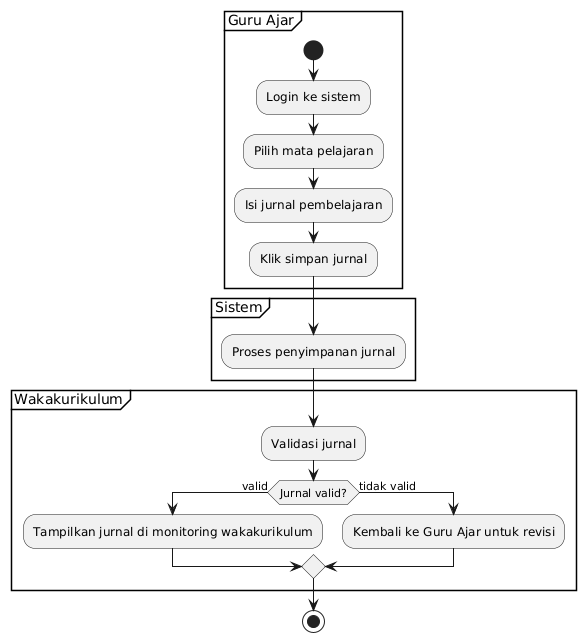

The diagram above was rendered by PlantUML. Its source (embedded in the PNG):
@startuml
partition "Guru Ajar" {
    start
    :Login ke sistem;
    :Pilih mata pelajaran;
    :Isi jurnal pembelajaran;
    :Klik simpan jurnal;
}

partition "Sistem" {
    :Proses penyimpanan jurnal;
}

partition "Wakakurikulum" {
    :Validasi jurnal;
    if (Jurnal valid?) then (valid)
        :Tampilkan jurnal di monitoring wakakurikulum;
    else (tidak valid)
        :Kembali ke Guru Ajar untuk revisi;
    endif
}

stop
@enduml